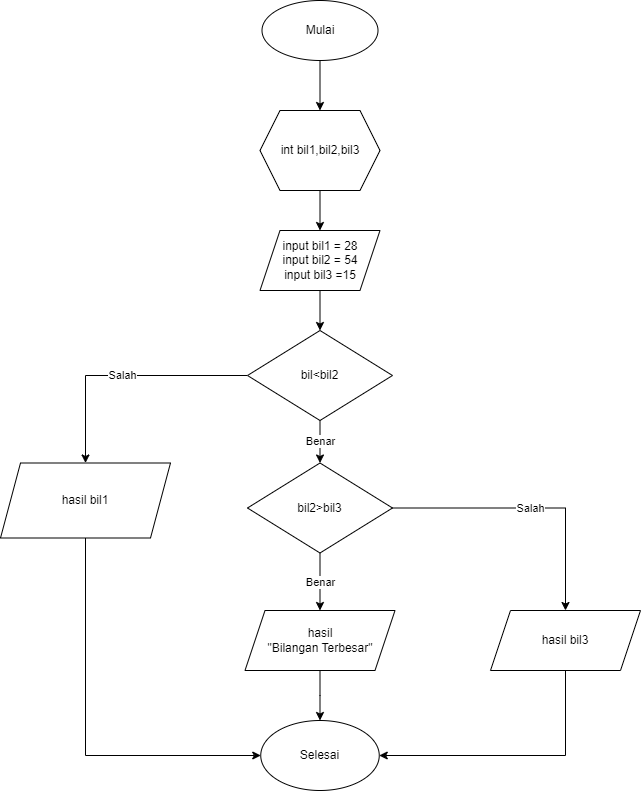

The diagram above was exported from draw.io. Its source (the exported page's mxGraphModel, read from the mxfile embedded in the PNG):
<mxGraphModel dx="1276" dy="1775" grid="1" gridSize="10" guides="1" tooltips="1" connect="1" arrows="1" fold="1" page="1" pageScale="1" pageWidth="827" pageHeight="1169" math="0" shadow="0">
  <root>
    <mxCell id="0" />
    <mxCell id="1" parent="0" />
    <mxCell id="wpEvUzbV9om5f-QFzwOV-17" value="" style="edgeStyle=orthogonalEdgeStyle;rounded=0;orthogonalLoop=1;jettySize=auto;html=1;" parent="1" source="wpEvUzbV9om5f-QFzwOV-1" target="wpEvUzbV9om5f-QFzwOV-2" edge="1">
      <mxGeometry relative="1" as="geometry" />
    </mxCell>
    <mxCell id="wpEvUzbV9om5f-QFzwOV-1" value="Mulai" style="ellipse;whiteSpace=wrap;html=1;" parent="1" vertex="1">
      <mxGeometry x="341.5" y="-1140" width="116" height="60" as="geometry" />
    </mxCell>
    <mxCell id="wpEvUzbV9om5f-QFzwOV-18" value="" style="edgeStyle=orthogonalEdgeStyle;rounded=0;orthogonalLoop=1;jettySize=auto;html=1;" parent="1" source="wpEvUzbV9om5f-QFzwOV-2" target="wpEvUzbV9om5f-QFzwOV-4" edge="1">
      <mxGeometry relative="1" as="geometry" />
    </mxCell>
    <mxCell id="wpEvUzbV9om5f-QFzwOV-2" value="int bil1,bil2,bil3" style="shape=hexagon;perimeter=hexagonPerimeter2;whiteSpace=wrap;html=1;fixedSize=1;" parent="1" vertex="1">
      <mxGeometry x="339.5" y="-1030" width="120" height="80" as="geometry" />
    </mxCell>
    <mxCell id="wpEvUzbV9om5f-QFzwOV-19" value="" style="edgeStyle=orthogonalEdgeStyle;rounded=0;orthogonalLoop=1;jettySize=auto;html=1;" parent="1" source="wpEvUzbV9om5f-QFzwOV-4" target="wpEvUzbV9om5f-QFzwOV-6" edge="1">
      <mxGeometry relative="1" as="geometry" />
    </mxCell>
    <mxCell id="wpEvUzbV9om5f-QFzwOV-4" value="input bil1 = 28&lt;br&gt;input bil2 = 54&lt;br&gt;input bil3 =15" style="shape=parallelogram;perimeter=parallelogramPerimeter;whiteSpace=wrap;html=1;fixedSize=1;" parent="1" vertex="1">
      <mxGeometry x="339.5" y="-910" width="120" height="60" as="geometry" />
    </mxCell>
    <mxCell id="wpEvUzbV9om5f-QFzwOV-14" value="Salah" style="edgeStyle=orthogonalEdgeStyle;rounded=0;orthogonalLoop=1;jettySize=auto;html=1;exitX=0;exitY=0.5;exitDx=0;exitDy=0;entryX=0.5;entryY=0;entryDx=0;entryDy=0;" parent="1" source="wpEvUzbV9om5f-QFzwOV-6" target="wpEvUzbV9om5f-QFzwOV-8" edge="1">
      <mxGeometry relative="1" as="geometry" />
    </mxCell>
    <mxCell id="wpEvUzbV9om5f-QFzwOV-20" value="Benar" style="edgeStyle=orthogonalEdgeStyle;rounded=0;orthogonalLoop=1;jettySize=auto;html=1;" parent="1" source="wpEvUzbV9om5f-QFzwOV-6" target="wpEvUzbV9om5f-QFzwOV-15" edge="1">
      <mxGeometry relative="1" as="geometry" />
    </mxCell>
    <mxCell id="wpEvUzbV9om5f-QFzwOV-6" value="bil&amp;lt;bil2" style="rhombus;whiteSpace=wrap;html=1;" parent="1" vertex="1">
      <mxGeometry x="327" y="-810" width="145" height="90" as="geometry" />
    </mxCell>
    <mxCell id="wpEvUzbV9om5f-QFzwOV-25" style="edgeStyle=orthogonalEdgeStyle;rounded=0;orthogonalLoop=1;jettySize=auto;html=1;exitX=0.5;exitY=1;exitDx=0;exitDy=0;entryX=0;entryY=0.5;entryDx=0;entryDy=0;" parent="1" source="wpEvUzbV9om5f-QFzwOV-8" target="wpEvUzbV9om5f-QFzwOV-22" edge="1">
      <mxGeometry relative="1" as="geometry" />
    </mxCell>
    <mxCell id="wpEvUzbV9om5f-QFzwOV-8" value="hasil bil1" style="shape=parallelogram;perimeter=parallelogramPerimeter;whiteSpace=wrap;html=1;fixedSize=1;" parent="1" vertex="1">
      <mxGeometry x="80" y="-677.5" width="170" height="75" as="geometry" />
    </mxCell>
    <mxCell id="wpEvUzbV9om5f-QFzwOV-24" style="edgeStyle=orthogonalEdgeStyle;rounded=0;orthogonalLoop=1;jettySize=auto;html=1;exitX=0.5;exitY=1;exitDx=0;exitDy=0;entryX=1;entryY=0.5;entryDx=0;entryDy=0;" parent="1" source="wpEvUzbV9om5f-QFzwOV-11" target="wpEvUzbV9om5f-QFzwOV-22" edge="1">
      <mxGeometry relative="1" as="geometry" />
    </mxCell>
    <mxCell id="wpEvUzbV9om5f-QFzwOV-11" value="hasil bil3" style="shape=parallelogram;perimeter=parallelogramPerimeter;whiteSpace=wrap;html=1;fixedSize=1;" parent="1" vertex="1">
      <mxGeometry x="570" y="-530" width="150" height="60" as="geometry" />
    </mxCell>
    <mxCell id="wpEvUzbV9om5f-QFzwOV-23" value="" style="edgeStyle=orthogonalEdgeStyle;rounded=0;orthogonalLoop=1;jettySize=auto;html=1;" parent="1" source="wpEvUzbV9om5f-QFzwOV-13" target="wpEvUzbV9om5f-QFzwOV-22" edge="1">
      <mxGeometry relative="1" as="geometry" />
    </mxCell>
    <mxCell id="wpEvUzbV9om5f-QFzwOV-13" value="hasil&lt;br&gt;&quot;Bilangan Terbesar&quot;" style="shape=parallelogram;perimeter=parallelogramPerimeter;whiteSpace=wrap;html=1;fixedSize=1;" parent="1" vertex="1">
      <mxGeometry x="324.5" y="-530" width="150" height="60" as="geometry" />
    </mxCell>
    <mxCell id="wpEvUzbV9om5f-QFzwOV-16" value="Salah" style="edgeStyle=orthogonalEdgeStyle;rounded=0;orthogonalLoop=1;jettySize=auto;html=1;exitX=1;exitY=0.5;exitDx=0;exitDy=0;entryX=0.5;entryY=0;entryDx=0;entryDy=0;" parent="1" source="wpEvUzbV9om5f-QFzwOV-15" target="wpEvUzbV9om5f-QFzwOV-11" edge="1">
      <mxGeometry relative="1" as="geometry" />
    </mxCell>
    <mxCell id="wpEvUzbV9om5f-QFzwOV-21" value="Benar" style="edgeStyle=orthogonalEdgeStyle;rounded=0;orthogonalLoop=1;jettySize=auto;html=1;" parent="1" source="wpEvUzbV9om5f-QFzwOV-15" target="wpEvUzbV9om5f-QFzwOV-13" edge="1">
      <mxGeometry relative="1" as="geometry" />
    </mxCell>
    <mxCell id="wpEvUzbV9om5f-QFzwOV-15" value="bil2&amp;gt;bil3" style="rhombus;whiteSpace=wrap;html=1;" parent="1" vertex="1">
      <mxGeometry x="327" y="-677.5" width="145" height="90" as="geometry" />
    </mxCell>
    <mxCell id="wpEvUzbV9om5f-QFzwOV-22" value="Selesai" style="ellipse;whiteSpace=wrap;html=1;" parent="1" vertex="1">
      <mxGeometry x="340.25" y="-420" width="118.5" height="70" as="geometry" />
    </mxCell>
  </root>
</mxGraphModel>